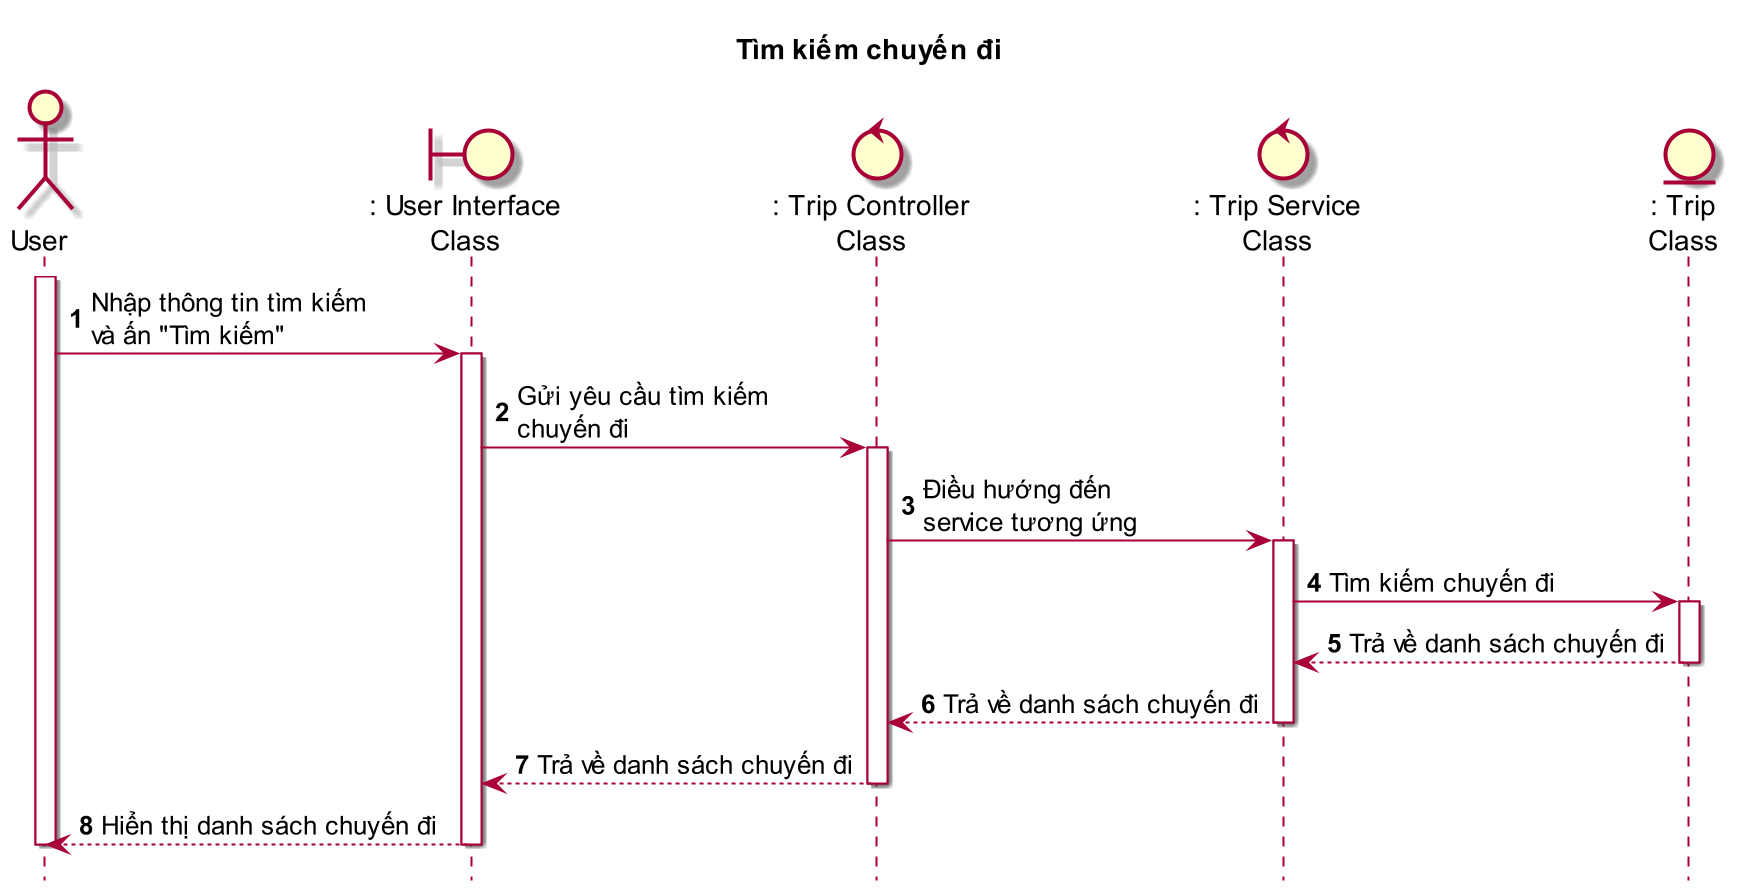

The diagram above was rendered by PlantUML. Its source (embedded in the PNG):
@startuml SEQ29_TimKiemChuyenDi

title Tìm kiếm chuyến đi

skin rose
scale 2
hide footbox

actor User as user
boundary ": User Interface\nClass" as ui
control ": Trip Controller\nClass" as tc
control ": Trip Service\nClass" as ts
entity ": Trip\nClass" as t

autonumber
user++
user -> ui++ : Nhập thông tin tìm kiếm\nvà ấn "Tìm kiếm"
ui -> tc++ : Gửi yêu cầu tìm kiếm\nchuyến đi
tc -> ts++ : Điều hướng đến\nservice tương ứng
ts -> t++ : Tìm kiếm chuyến đi
t --> ts-- : Trả về danh sách chuyến đi
ts --> tc-- : Trả về danh sách chuyến đi
tc --> ui-- : Trả về danh sách chuyến đi
ui --> user-- : Hiển thị danh sách chuyến đi
user--

@enduml